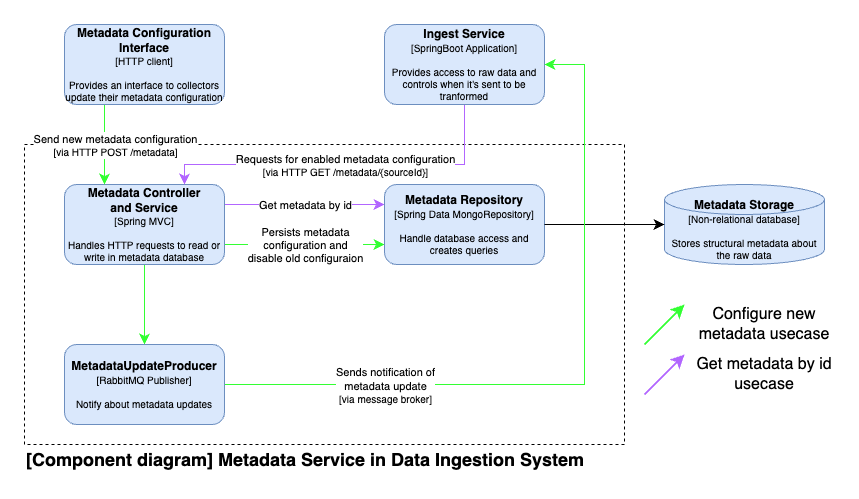

The diagram above was exported from draw.io. Its source (the exported page's mxGraphModel, read from the mxfile embedded in the PNG):
<mxGraphModel dx="2074" dy="819" grid="1" gridSize="10" guides="1" tooltips="1" connect="1" arrows="1" fold="1" page="1" pageScale="1" pageWidth="827" pageHeight="1169" math="0" shadow="0">
  <root>
    <mxCell id="dHdgkog9YXvnUOn4G_j9-0" />
    <mxCell id="dHdgkog9YXvnUOn4G_j9-1" parent="dHdgkog9YXvnUOn4G_j9-0" />
    <mxCell id="yOOdZNewTlV6zeOogyME-43" value="" style="rounded=0;whiteSpace=wrap;html=1;dashed=1;fillColor=none;" parent="dHdgkog9YXvnUOn4G_j9-1" vertex="1">
      <mxGeometry y="120" width="600" height="300" as="geometry" />
    </mxCell>
    <mxCell id="Bz4B8RBjBeUxuBKB-v1M-5" style="edgeStyle=none;curved=1;rounded=0;orthogonalLoop=1;jettySize=auto;html=1;exitX=1;exitY=0.25;exitDx=0;exitDy=0;entryX=0;entryY=0.25;entryDx=0;entryDy=0;fontSize=12;startSize=8;endSize=8;strokeColor=#B266FF;" parent="dHdgkog9YXvnUOn4G_j9-1" source="yOOdZNewTlV6zeOogyME-59" target="Bz4B8RBjBeUxuBKB-v1M-3" edge="1">
      <mxGeometry relative="1" as="geometry" />
    </mxCell>
    <mxCell id="Bz4B8RBjBeUxuBKB-v1M-6" value="&lt;font style=&quot;font-size: 11px;&quot;&gt;Get metadata by id&lt;/font&gt;" style="edgeLabel;html=1;align=center;verticalAlign=middle;resizable=0;points=[];fontSize=12;" parent="Bz4B8RBjBeUxuBKB-v1M-5" connectable="0" vertex="1">
      <mxGeometry relative="1" as="geometry">
        <mxPoint as="offset" />
      </mxGeometry>
    </mxCell>
    <mxCell id="RJqsXTjbnY46RiaSwLqS-0" style="edgeStyle=none;curved=1;rounded=0;orthogonalLoop=1;jettySize=auto;html=1;exitX=1;exitY=0.75;exitDx=0;exitDy=0;entryX=0;entryY=0.75;entryDx=0;entryDy=0;fontSize=12;startSize=8;endSize=8;strokeColor=#33FF33;" parent="dHdgkog9YXvnUOn4G_j9-1" source="yOOdZNewTlV6zeOogyME-59" target="Bz4B8RBjBeUxuBKB-v1M-3" edge="1">
      <mxGeometry relative="1" as="geometry" />
    </mxCell>
    <mxCell id="RJqsXTjbnY46RiaSwLqS-1" value="&lt;span style=&quot;font-size: 11px;&quot;&gt;Persists metadata&lt;/span&gt;&lt;div style=&quot;font-size: 11px;&quot;&gt;configuration and&lt;/div&gt;&lt;div style=&quot;font-size: 11px;&quot;&gt;disable old configuraion&lt;/div&gt;" style="edgeLabel;html=1;align=center;verticalAlign=middle;resizable=0;points=[];fontSize=11;" parent="RJqsXTjbnY46RiaSwLqS-0" connectable="0" vertex="1">
      <mxGeometry relative="1" as="geometry">
        <mxPoint as="offset" />
      </mxGeometry>
    </mxCell>
    <mxCell id="iCAkb0F1DwdtCgaLI7Ij-1" style="edgeStyle=none;curved=1;rounded=0;orthogonalLoop=1;jettySize=auto;html=1;entryX=0.5;entryY=0;entryDx=0;entryDy=0;fontSize=12;startSize=8;endSize=8;strokeColor=#33FF33;" parent="dHdgkog9YXvnUOn4G_j9-1" source="yOOdZNewTlV6zeOogyME-59" target="iCAkb0F1DwdtCgaLI7Ij-0" edge="1">
      <mxGeometry relative="1" as="geometry" />
    </mxCell>
    <mxCell id="yOOdZNewTlV6zeOogyME-59" value="&lt;div&gt;&lt;b&gt;Metadata Controller&lt;/b&gt;&lt;/div&gt;&lt;div&gt;&lt;b&gt;and Service&lt;br&gt;&lt;/b&gt;&lt;div style=&quot;font-size: 10px;&quot;&gt;&lt;span style=&quot;font-size: 10px;&quot;&gt;[Spring MVC]&lt;/span&gt;&lt;br&gt;&lt;div style=&quot;font-size: 10px;&quot;&gt;&lt;b&gt;&lt;br&gt;&lt;/b&gt;&lt;/div&gt;&lt;div style=&quot;&quot;&gt;Handles HTTP requests to read or write in metadata database&lt;/div&gt;&lt;/div&gt;&lt;/div&gt;" style="rounded=1;whiteSpace=wrap;html=1;fillColor=#dae8fc;strokeColor=#6c8ebf;" parent="dHdgkog9YXvnUOn4G_j9-1" vertex="1">
      <mxGeometry x="40" y="160" width="160" height="80" as="geometry" />
    </mxCell>
    <mxCell id="yOOdZNewTlV6zeOogyME-73" value="&lt;b&gt;Metadata Storage&lt;/b&gt;&lt;br&gt;&lt;div style=&quot;font-size: 10px;&quot;&gt;&lt;div style=&quot;font-size: 10px;&quot;&gt;[Non-relational database]&lt;br&gt;&lt;div&gt;&lt;b&gt;&lt;br&gt;&lt;/b&gt;&lt;/div&gt;&lt;div&gt;Stores structural metadata about the raw data&lt;/div&gt;&lt;/div&gt;&lt;/div&gt;" style="shape=cylinder3;whiteSpace=wrap;html=1;boundedLbl=1;backgroundOutline=1;size=15;fillColor=#dae8fc;strokeColor=#6c8ebf;horizontal=1;verticalAlign=middle;spacingTop=-16;" parent="dHdgkog9YXvnUOn4G_j9-1" vertex="1">
      <mxGeometry x="640" y="160" width="160" height="80" as="geometry" />
    </mxCell>
    <mxCell id="yOOdZNewTlV6zeOogyME-81" value="&lt;b style=&quot;font-size: 18px;&quot;&gt;[Component diagram] Metadata Service in Data Ingestion System&lt;/b&gt;" style="text;html=1;align=left;verticalAlign=middle;whiteSpace=wrap;rounded=0;" parent="dHdgkog9YXvnUOn4G_j9-1" vertex="1">
      <mxGeometry y="420" width="650" height="30" as="geometry" />
    </mxCell>
    <mxCell id="RJqsXTjbnY46RiaSwLqS-2" style="edgeStyle=none;curved=0;rounded=0;orthogonalLoop=1;jettySize=auto;html=1;entryX=0.75;entryY=0;entryDx=0;entryDy=0;fontSize=12;startSize=8;endSize=8;strokeColor=#B266FF;" parent="dHdgkog9YXvnUOn4G_j9-1" source="Bz4B8RBjBeUxuBKB-v1M-0" target="yOOdZNewTlV6zeOogyME-59" edge="1">
      <mxGeometry relative="1" as="geometry">
        <Array as="points">
          <mxPoint x="440" y="140" />
          <mxPoint x="160" y="140" />
        </Array>
      </mxGeometry>
    </mxCell>
    <mxCell id="s5CUGLVezhcm4gLyDxvP-0" value="&lt;span style=&quot;font-size: 11px;&quot;&gt;Requests for enabled metadata configuration&lt;/span&gt;&lt;br&gt;&lt;div style=&quot;font-size: 11px;&quot;&gt;&lt;font style=&quot;font-size: 10px;&quot;&gt;[via HTTP GET /metadata/{sourceId}]&lt;/font&gt;&lt;/div&gt;" style="edgeLabel;html=1;align=center;verticalAlign=middle;resizable=0;points=[];fontSize=12;" parent="RJqsXTjbnY46RiaSwLqS-2" connectable="0" vertex="1">
      <mxGeometry relative="1" as="geometry">
        <mxPoint as="offset" />
      </mxGeometry>
    </mxCell>
    <mxCell id="Bz4B8RBjBeUxuBKB-v1M-0" value="&lt;b&gt;Ingest Service&lt;/b&gt;&lt;br&gt;&lt;div&gt;&lt;div style=&quot;font-size: 10px;&quot;&gt;&lt;span style=&quot;font-size: 10px;&quot;&gt;[SpringBoot Application]&lt;/span&gt;&lt;br&gt;&lt;div style=&quot;font-size: 10px;&quot;&gt;&lt;b&gt;&lt;br&gt;&lt;/b&gt;&lt;/div&gt;&lt;div style=&quot;&quot;&gt;Provides access to raw data and controls when it's sent to be tranformed&lt;/div&gt;&lt;/div&gt;&lt;/div&gt;" style="rounded=1;whiteSpace=wrap;html=1;fillColor=#dae8fc;strokeColor=#6c8ebf;" parent="dHdgkog9YXvnUOn4G_j9-1" vertex="1">
      <mxGeometry x="360" width="160" height="80" as="geometry" />
    </mxCell>
    <mxCell id="RJqsXTjbnY46RiaSwLqS-3" style="edgeStyle=none;curved=1;rounded=0;orthogonalLoop=1;jettySize=auto;html=1;exitX=0.25;exitY=1;exitDx=0;exitDy=0;entryX=0.25;entryY=0;entryDx=0;entryDy=0;fontSize=12;startSize=8;endSize=8;strokeColor=#33FF33;" parent="dHdgkog9YXvnUOn4G_j9-1" source="Bz4B8RBjBeUxuBKB-v1M-1" target="yOOdZNewTlV6zeOogyME-59" edge="1">
      <mxGeometry relative="1" as="geometry" />
    </mxCell>
    <mxCell id="RJqsXTjbnY46RiaSwLqS-4" value="&lt;span style=&quot;font-size: 11px;&quot;&gt;Send new metadata configuration&lt;/span&gt;&lt;br&gt;&lt;div style=&quot;font-size: 11px;&quot;&gt;&lt;font style=&quot;font-size: 10px;&quot;&gt;[via HTTP POST /metadata]&lt;/font&gt;&lt;/div&gt;" style="edgeLabel;html=1;align=center;verticalAlign=middle;resizable=0;points=[];fontSize=12;" parent="RJqsXTjbnY46RiaSwLqS-3" connectable="0" vertex="1">
      <mxGeometry relative="1" as="geometry">
        <mxPoint x="10" as="offset" />
      </mxGeometry>
    </mxCell>
    <mxCell id="Bz4B8RBjBeUxuBKB-v1M-1" value="&lt;b&gt;Metadata Configuration Interface&lt;/b&gt;&lt;br&gt;&lt;div&gt;&lt;div style=&quot;font-size: 10px;&quot;&gt;&lt;span style=&quot;font-size: 10px;&quot;&gt;[HTTP client]&lt;/span&gt;&lt;br&gt;&lt;div style=&quot;font-size: 10px;&quot;&gt;&lt;b&gt;&lt;br&gt;&lt;/b&gt;&lt;/div&gt;&lt;div style=&quot;&quot;&gt;Provides an interface to collectors update their metadata configuration&lt;/div&gt;&lt;/div&gt;&lt;/div&gt;" style="rounded=1;whiteSpace=wrap;html=1;fillColor=#dae8fc;strokeColor=#6c8ebf;" parent="dHdgkog9YXvnUOn4G_j9-1" vertex="1">
      <mxGeometry x="40" width="160" height="80" as="geometry" />
    </mxCell>
    <mxCell id="Bz4B8RBjBeUxuBKB-v1M-3" value="&lt;div&gt;&lt;b&gt;Metadata Repository&lt;/b&gt;&lt;div style=&quot;font-size: 10px;&quot;&gt;&lt;span style=&quot;font-size: 10px;&quot;&gt;[Spring Data MongoRepository]&lt;/span&gt;&lt;br&gt;&lt;div style=&quot;font-size: 10px;&quot;&gt;&lt;b&gt;&lt;br&gt;&lt;/b&gt;&lt;/div&gt;&lt;div style=&quot;&quot;&gt;Handle database access and creates queries&lt;/div&gt;&lt;/div&gt;&lt;/div&gt;" style="rounded=1;whiteSpace=wrap;html=1;fillColor=#dae8fc;strokeColor=#6c8ebf;" parent="dHdgkog9YXvnUOn4G_j9-1" vertex="1">
      <mxGeometry x="360" y="160" width="160" height="80" as="geometry" />
    </mxCell>
    <mxCell id="Bz4B8RBjBeUxuBKB-v1M-4" style="edgeStyle=none;curved=1;rounded=0;orthogonalLoop=1;jettySize=auto;html=1;entryX=0;entryY=0.5;entryDx=0;entryDy=0;entryPerimeter=0;fontSize=12;startSize=8;endSize=8;" parent="dHdgkog9YXvnUOn4G_j9-1" source="Bz4B8RBjBeUxuBKB-v1M-3" target="yOOdZNewTlV6zeOogyME-73" edge="1">
      <mxGeometry relative="1" as="geometry" />
    </mxCell>
    <mxCell id="iCAkb0F1DwdtCgaLI7Ij-3" style="edgeStyle=none;curved=0;rounded=0;orthogonalLoop=1;jettySize=auto;html=1;entryX=1;entryY=0.5;entryDx=0;entryDy=0;fontSize=12;startSize=8;endSize=8;strokeColor=#33FF33;" parent="dHdgkog9YXvnUOn4G_j9-1" source="iCAkb0F1DwdtCgaLI7Ij-0" target="Bz4B8RBjBeUxuBKB-v1M-0" edge="1">
      <mxGeometry relative="1" as="geometry">
        <Array as="points">
          <mxPoint x="560" y="360" />
          <mxPoint x="560" y="40" />
        </Array>
      </mxGeometry>
    </mxCell>
    <mxCell id="iCAkb0F1DwdtCgaLI7Ij-4" value="&lt;span style=&quot;font-size: 11px;&quot;&gt;Sends notification&amp;nbsp;&lt;/span&gt;&lt;span style=&quot;font-size: 11px;&quot;&gt;of&lt;/span&gt;&lt;div&gt;&lt;span style=&quot;font-size: 11px;&quot;&gt;metadata&lt;/span&gt;&lt;span style=&quot;font-size: 11px;&quot;&gt;&amp;nbsp;update&lt;/span&gt;&lt;div style=&quot;font-size: 11px;&quot;&gt;&lt;font style=&quot;font-size: 10px;&quot;&gt;[via message broker]&lt;/font&gt;&lt;/div&gt;&lt;/div&gt;" style="edgeLabel;html=1;align=center;verticalAlign=middle;resizable=0;points=[];fontSize=12;" parent="iCAkb0F1DwdtCgaLI7Ij-3" connectable="0" vertex="1">
      <mxGeometry relative="1" as="geometry">
        <mxPoint x="-200" as="offset" />
      </mxGeometry>
    </mxCell>
    <mxCell id="iCAkb0F1DwdtCgaLI7Ij-0" value="&lt;b&gt;MetadataUpdateProducer&lt;/b&gt;&lt;div style=&quot;font-size: 10px;&quot;&gt;&lt;span style=&quot;font-size: 10px;&quot;&gt;[RabbitMQ Publisher]&lt;/span&gt;&lt;br&gt;&lt;div style=&quot;font-size: 10px;&quot;&gt;&lt;b&gt;&lt;br&gt;&lt;/b&gt;&lt;/div&gt;&lt;div style=&quot;&quot;&gt;Notify about metadata updates&lt;/div&gt;&lt;/div&gt;" style="rounded=1;whiteSpace=wrap;html=1;fillColor=#dae8fc;strokeColor=#6c8ebf;" parent="dHdgkog9YXvnUOn4G_j9-1" vertex="1">
      <mxGeometry x="40" y="320" width="160" height="80" as="geometry" />
    </mxCell>
    <mxCell id="tC9xqmn2k0KMh_nR0ATX-0" value="" style="endArrow=classic;html=1;rounded=0;fontSize=12;startSize=8;endSize=8;curved=1;strokeColor=#33FF33;strokeWidth=2;" parent="dHdgkog9YXvnUOn4G_j9-1" edge="1">
      <mxGeometry width="50" height="50" relative="1" as="geometry">
        <mxPoint x="620" y="320" as="sourcePoint" />
        <mxPoint x="660" y="280" as="targetPoint" />
      </mxGeometry>
    </mxCell>
    <mxCell id="tC9xqmn2k0KMh_nR0ATX-1" value="" style="endArrow=classic;html=1;rounded=0;fontSize=12;startSize=8;endSize=8;curved=1;strokeColor=#B266FF;strokeWidth=2;" parent="dHdgkog9YXvnUOn4G_j9-1" edge="1">
      <mxGeometry width="50" height="50" relative="1" as="geometry">
        <mxPoint x="620" y="370" as="sourcePoint" />
        <mxPoint x="660" y="330" as="targetPoint" />
      </mxGeometry>
    </mxCell>
    <mxCell id="tC9xqmn2k0KMh_nR0ATX-2" value="&lt;font&gt;Configure new metadata usecase&lt;/font&gt;" style="text;html=1;align=center;verticalAlign=middle;whiteSpace=wrap;rounded=0;fontSize=16;fontColor=default;" parent="dHdgkog9YXvnUOn4G_j9-1" vertex="1">
      <mxGeometry x="670" y="280" width="140" height="40" as="geometry" />
    </mxCell>
    <mxCell id="tC9xqmn2k0KMh_nR0ATX-3" value="&lt;font&gt;Get metadata by id usecase&lt;/font&gt;" style="text;html=1;align=center;verticalAlign=middle;whiteSpace=wrap;rounded=0;fontSize=16;fontColor=default;" parent="dHdgkog9YXvnUOn4G_j9-1" vertex="1">
      <mxGeometry x="670" y="330" width="140" height="40" as="geometry" />
    </mxCell>
  </root>
</mxGraphModel>